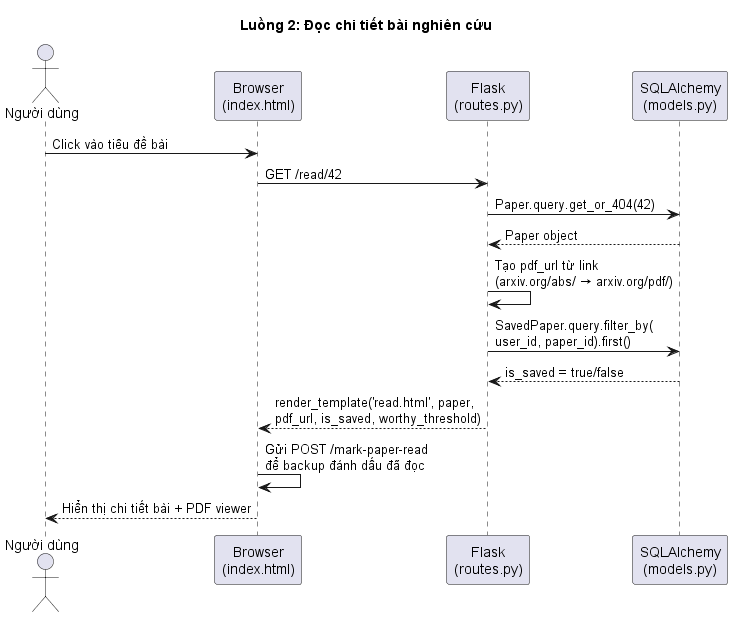

The diagram above was rendered by PlantUML. Its source (embedded in the PNG):
@startuml 02-Read-Paper
title Luồng 2: Đọc chi tiết bài nghiên cứu

actor "Người dùng" as U2
participant "Browser\n(index.html)" as Browser2
participant "Flask\n(routes.py)" as Flask2
participant "SQLAlchemy\n(models.py)" as DB2

U2 -> Browser2: Click vào tiêu đề bài
Browser2 -> Flask2: GET /read/42
Flask2 -> DB2: Paper.query.get_or_404(42)
DB2 --> Flask2: Paper object
Flask2 -> Flask2: Tạo pdf_url từ link\n(arxiv.org/abs/ → arxiv.org/pdf/)
Flask2 -> DB2: SavedPaper.query.filter_by(\nuser_id, paper_id).first()
DB2 --> Flask2: is_saved = true/false
Flask2 --> Browser2: render_template('read.html', paper,\npdf_url, is_saved, worthy_threshold)
Browser2 -> Browser2: Gửi POST /mark-paper-read\nđể backup đánh dấu đã đọc
Browser2 --> U2: Hiển thị chi tiết bài + PDF viewer

@enduml